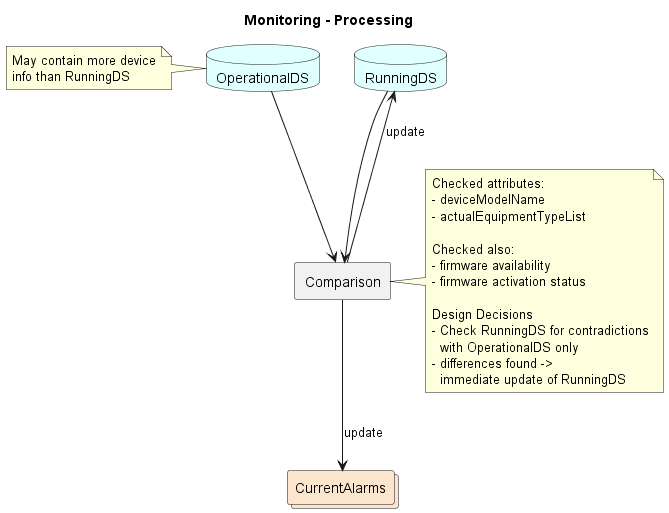

The diagram above was rendered by PlantUML. Its source (embedded in the PNG):
@startuml 03_monitoringProcessing

title Monitoring - Processing


together {
  database OperationalDS #E0FFFF
  database RunningDS #E0FFFF
}
rectangle Comparison
collections CurrentAlarms #FCE5CD

OperationalDS --> Comparison

'edge ordering inverse because of plantuml layouting
RunningDS <-- Comparison: update
Comparison <-- RunningDS

Comparison --> CurrentAlarms: update

note left of OperationalDS
    May contain more device
    info than RunningDS
end note

note right of Comparison
    Checked attributes:
    - deviceModelName
    - actualEquipmentTypeList

    Checked also:
    - firmware availability
    - firmware activation status

    Design Decisions
    - Check RunningDS for contradictions
      with OperationalDS only
    - differences found ->
      immediate update of RunningDS
end note

@enduml